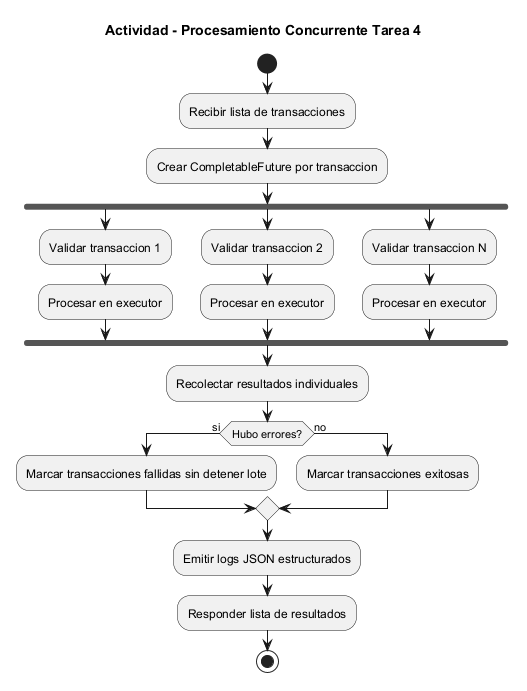

The diagram above was rendered by PlantUML. Its source (embedded in the PNG):
@startuml
title Actividad - Procesamiento Concurrente Tarea 4
skinparam shadowing false
start
:Recibir lista de transacciones;
:Crear CompletableFuture por transaccion;
fork
  :Validar transaccion 1;
  :Procesar en executor;
fork again
  :Validar transaccion 2;
  :Procesar en executor;
fork again
  :Validar transaccion N;
  :Procesar en executor;
end fork
:Recolectar resultados individuales;
if (Hubo errores?) then (si)
  :Marcar transacciones fallidas sin detener lote;
else (no)
  :Marcar transacciones exitosas;
endif
:Emitir logs JSON estructurados;
:Responder lista de resultados;
stop
@enduml